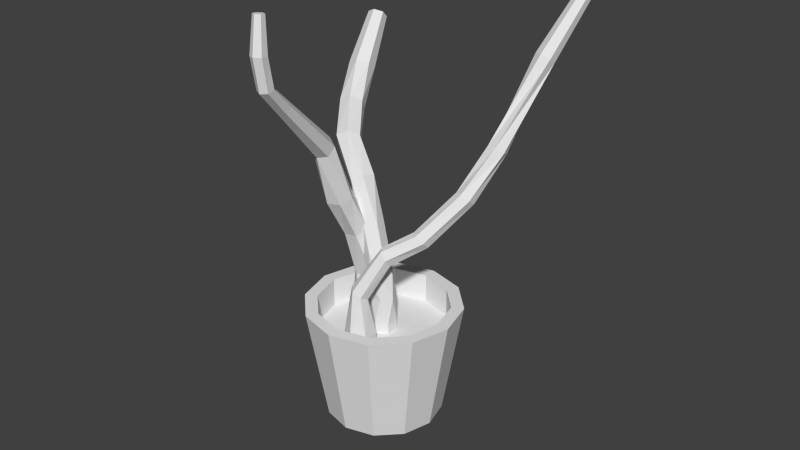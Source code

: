 # Source: plant.blend  (saved by Blender 2.73.0; exported with 4.5.12 LTS)
import bpy
from mathutils import Matrix  # noqa: F401  (used for matrix-valued properties, if any)

bpy.ops.wm.read_factory_settings(use_empty=True)
scene = bpy.context.scene
scene.name = 'Scene'

# ---- collections
col_collection_1 = bpy.data.collections.new('Collection 1'); scene.collection.children.link(col_collection_1)

# ---- world
world_world = bpy.data.worlds.new('World'); scene.world = world_world
world_world.color = (0.05088, 0.05088, 0.05088)
world_world.use_sun_shadow = False
world_world.sun_shadow_jitter_overblur = 0.0
world_world.cycles.sampling_method = 'MANUAL'
world_world.cycles.sample_map_resolution = 256

# ---- meshes
me_cylinder = bpy.data.meshes.new('Cylinder')
me_cylinder.from_pydata([(0.0, 1.0, 0.005185), (3.38e-09, 1.34, 2.005), (0.5, 0.866, 0.005185), (0.6701, 1.161, 2.005), (0.866, 0.5, 0.005185), (1.161, 0.6701, 2.005), (1.0, -4.371e-08, 0.005185), (1.34, -1.126e-08, 2.005), (0.866, -0.5, 0.005185), (1.161, -0.6701, 2.005), (0.5, -0.866, 0.005185), (0.6701, -1.161, 2.005), (1.51e-07, -1.0, 0.005185), (2.058e-07, -1.34, 2.005), (-0.5, -0.866, 0.005185), (-0.6701, -1.161, 2.005), (-0.866, -0.5, 0.005185), (-1.161, -0.6701, 2.005), (-1.0, -4.649e-07, 0.005185), (-1.34, -5.758e-07, 2.005), (-0.866, 0.5, 0.005185), (-1.161, 0.6701, 2.005), (-0.5, 0.866, 0.005185), (-0.6701, 1.161, 2.005), (-2.772e-09, 1.124, 2.005), (0.5621, 0.9735, 2.005), (0.9735, 0.5621, 2.005), (1.124, -3.508e-08, 2.005), (0.9735, -0.5621, 2.005), (0.5621, -0.9735, 2.005), (1.67e-07, -1.124, 2.005), (-0.5621, -0.9735, 2.005), (-0.9735, -0.5621, 2.005), (-1.124, -5.086e-07, 2.005), (-0.9735, 0.5621, 2.005), (-0.5621, 0.9735, 2.005), (-2.772e-09, 1.124, 1.501), (0.5621, 0.9735, 1.501), (0.9735, 0.5621, 1.501), (1.124, -3.508e-08, 1.501), (0.9735, -0.5621, 1.501), (0.5621, -0.9735, 1.501), (1.67e-07, -1.124, 1.501), (-0.5621, -0.9735, 1.501), (-0.9735, -0.5621, 1.501), (-1.124, -5.086e-07, 1.501), (-0.9735, 0.5621, 1.501), (-0.5621, 0.9735, 1.501), (0.217, -0.01956, 2.146), (0.1254, 0.1781, 2.146), (0.0, 0.2179, 1.247), (0.0, 0.2179, 1.683), (0.1887, 0.1089, 1.247), (0.1887, 0.1089, 1.683), (0.1887, -0.1089, 1.247), (0.1887, -0.1089, 1.683), (-1.905e-08, -0.2179, 1.247), (-1.905e-08, -0.2179, 1.683), (-0.1887, -0.1089, 1.247), (-0.1887, -0.1089, 1.683), (-0.1887, 0.1089, 1.247), (-0.1887, 0.1089, 1.683), (0.09156, -0.1977, 2.146), (-0.1254, -0.1781, 2.146), (-0.217, 0.01956, 2.146), (-0.09156, 0.1977, 2.146), (0.08974, -0.1632, 2.536), (0.1552, 0.0428, 2.563), (-0.1188, -0.206, 2.49), (-0.2618, -0.0428, 2.47), (-0.1963, 0.1632, 2.498), (0.01222, 0.206, 2.544), (-0.09524, -0.2385, 2.956), (0.05992, -0.08961, 2.991), (-0.2947, -0.1758, 2.895), (-0.339, 0.03591, 2.868), (-0.1839, 0.1848, 2.903), (0.0156, 0.1221, 2.964), (-0.2207, -0.2103, 3.394), (-0.06552, -0.0614, 3.429), (-0.4202, -0.1476, 3.333), (-0.4645, 0.06411, 3.307), (-0.3093, 0.213, 3.341), (-0.1098, 0.1503, 3.403), (-0.2207, -0.2103, 3.394), (-0.06552, -0.0614, 3.429), (-0.4202, -0.1476, 3.333), (-0.4645, 0.06411, 3.307), (-0.3093, 0.213, 3.341), (-0.1098, 0.1503, 3.403), (-0.5168, -0.1627, 4.1), (-0.3529, -0.07218, 4.211), (-0.629, -0.04419, 3.956), (-0.5774, 0.1649, 3.923), (-0.4135, 0.2555, 4.034), (-0.3013, 0.1369, 4.179), (-1.047, 0.08682, 4.671), (-0.8663, 0.1535, 4.773), (-1.101, 0.1728, 4.478), (-0.9749, 0.3255, 4.387), (-0.7943, 0.3921, 4.489), (-0.74, 0.3061, 4.682), (-1.473, 0.6542, 5.03), (-1.277, 0.6806, 5.121), (-1.527, 0.7674, 4.852), (-1.384, 0.9071, 4.765), (-1.188, 0.9335, 4.855), (-1.134, 0.8202, 5.034), (-1.789, 1.248, 5.449), (-1.595, 1.208, 5.541), (-1.809, 1.405, 5.3), (-1.634, 1.523, 5.242), (-1.441, 1.482, 5.333), (-1.421, 1.325, 5.482), (-1.94, 1.917, 6.134), (-1.796, 1.887, 6.201), (-1.954, 2.034, 6.023), (-1.825, 2.12, 5.98), (-1.682, 2.09, 6.048), (-1.667, 1.974, 6.158), (0.0, 1.0, -1.0), (0.1951, 0.9808, -1.0), (0.3827, 0.9239, -1.0), (0.5556, 0.8315, -1.0), (0.7071, 0.7071, -1.0), (0.8315, 0.5556, -1.0), (0.9239, 0.3827, -1.0), (0.9808, 0.1951, -1.0), (0.2293, -0.1719, 3.081), (1.0, 7.55e-08, -1.0), (0.0, 0.0, 1.0), (0.9808, -0.1951, -1.0), (0.2137, -0.2771, 3.205), (0.9239, -0.3827, -1.0), (0.3057, -0.4123, 3.21), (0.8315, -0.5556, -1.0), (0.4134, -0.4423, 3.09), (0.7071, -0.7071, -1.0), (0.429, -0.337, 2.966), (0.5556, -0.8315, -1.0), (0.337, -0.2018, 2.961), (0.3827, -0.9239, -1.0), (0.02546, -0.4337, 2.358), (0.1951, -0.9808, -1.0), (0.1431, -0.5529, 2.35), (-3.258e-07, -1.0, -1.0), (0.1176, -0.7008, 2.425), (-0.1951, -0.9808, -1.0), (-0.02546, -0.7295, 2.507), (-0.3827, -0.9239, -1.0), (-0.2274, -0.4503, 1.709), (-0.5556, -0.8315, -1.0), (-0.2274, -0.4503, 1.184), (-0.7071, -0.7071, -1.0), (-0.2274, -0.7129, 1.709), (-0.8315, -0.5556, -1.0), (-0.2274, -0.7129, 1.184), (-0.9239, -0.3827, -1.0), (-2.296e-08, -0.8442, 1.709), (-0.9808, -0.1951, -1.0), (-2.296e-08, -0.8442, 1.184), (-1.0, 9.656e-07, -1.0), (0.2274, -0.7129, 1.709), (-0.9808, 0.1951, -1.0), (0.2274, -0.7129, 1.184), (-0.9239, 0.3827, -1.0), (0.2274, -0.4503, 1.709), (-0.8315, 0.5556, -1.0), (0.2274, -0.4503, 1.184), (-0.7071, 0.7071, -1.0), (0.0, -0.319, 1.709), (-0.5556, 0.8315, -1.0), (0.0, -0.319, 1.184), (-0.3827, 0.9239, -1.0), (-0.1431, -0.6103, 2.515), (-0.1951, 0.9808, -1.0), (-0.1176, -0.4624, 2.44), (0.6489, 0.1196, 3.403), (0.6407, -0.004686, 3.509), (0.7624, -0.1137, 3.517), (0.8924, -0.09855, 3.418), (0.9006, 0.02569, 3.312), (0.7788, 0.1347, 3.304), (1.069, 0.6321, 4.055), (1.072, 0.4972, 4.148), (1.21, 0.4111, 4.164), (1.346, 0.46, 4.087), (1.344, 0.5949, 3.994), (1.205, 0.681, 3.979), (1.276, 1.085, 4.788), (1.32, 0.9437, 4.857), (1.476, 0.8952, 4.85), (1.588, 0.9881, 4.775), (1.543, 1.13, 4.706), (1.387, 1.178, 4.712), (1.579, 1.726, 6.19), (1.72, 1.646, 6.212), (1.857, 1.699, 6.14), (1.853, 1.832, 6.045), (1.712, 1.913, 6.023), (1.575, 1.86, 6.095), (2.022, 2.849, 7.69), (2.106, 2.801, 7.703), (2.187, 2.833, 7.66), (2.185, 2.912, 7.604), (2.101, 2.96, 7.591), (2.02, 2.928, 7.634), (-0.08894, 0.2573, 2.532), (-0.3039, 0.4896, 2.622), (-0.4123, 0.5333, 1.32), (-0.4123, 0.5333, 1.978), (-0.1271, 0.3686, 1.32), (-0.1271, 0.3686, 1.978), (-0.1271, 0.03937, 1.32), (-0.1271, 0.03937, 1.978), (-0.4123, -0.1253, 1.32), (-0.4123, -0.1253, 1.978), (-0.6974, 0.03937, 1.32), (-0.6974, 0.03937, 1.978), (-0.6974, 0.3686, 1.32), (-0.6974, 0.3686, 1.978), (-0.1973, -0.02829, 2.409), (-0.5206, -0.08158, 2.376), (-0.7356, 0.1507, 2.467), (-0.6272, 0.4363, 2.59), (-0.2075, -0.1306, 3.349), (-0.3408, 0.03786, 3.435), (-0.3042, -0.3122, 3.244), (-0.5343, -0.3253, 3.224), (-0.6676, -0.1568, 3.309), (-0.5709, 0.02476, 3.415), (-0.2495, -0.4457, 3.995), (-0.4118, -0.2893, 4.047), (-0.3111, -0.6569, 3.924), (-0.535, -0.7117, 3.904), (-0.6973, -0.5553, 3.956), (-0.6356, -0.3442, 4.028), (-0.3254, -0.8763, 4.811), (-0.3075, -0.742, 4.941), (-0.4949, -0.9474, 4.772), (-0.6465, -0.8842, 4.864), (-0.6286, -0.75, 4.994), (-0.4591, -0.6789, 5.033), (-0.1949, -1.815, 5.805), (-0.1829, -1.725, 5.892), (-0.3079, -1.862, 5.779), (-0.4091, -1.82, 5.84), (-0.3971, -1.73, 5.927), (-0.2841, -1.683, 5.953), (-0.1101, -2.223, 6.248), (-0.1161, -2.1, 6.273), (-0.2154, -2.29, 6.238), (-0.3268, -2.235, 6.253), (-0.3328, -2.112, 6.279), (-0.2275, -2.045, 6.289), (-0.0884, -2.323, 6.785), (-0.1008, -2.199, 6.769), (-0.1901, -2.396, 6.789), (-0.3042, -2.345, 6.777), (-0.3166, -2.222, 6.761), (-0.2149, -2.148, 6.757), (-0.1503, -2.238, 7.346), (-0.159, -2.151, 7.335), (-0.2221, -2.29, 7.349), (-0.3026, -2.254, 7.341), (-0.3113, -2.167, 7.329), (-0.2395, -2.115, 7.327)], [], [(0, 1, 3, 2), (2, 3, 5, 4), (4, 5, 7, 6), (6, 7, 9, 8), (8, 9, 11, 10), (10, 11, 13, 12), (12, 13, 15, 14), (14, 15, 17, 16), (16, 17, 19, 18), (18, 19, 21, 20), (1, 23, 35, 24), (22, 23, 1, 0), (20, 21, 23, 22), (0, 2, 4, 6, 8, 10, 12, 14, 16, 18, 20, 22), (24, 35, 47, 36), (23, 21, 34, 35), (21, 19, 33, 34), (19, 17, 32, 33), (17, 15, 31, 32), (15, 13, 30, 31), (13, 11, 29, 30), (11, 9, 28, 29), (9, 7, 27, 28), (7, 5, 26, 27), (5, 3, 25, 26), (3, 1, 24, 25), (37, 36, 47, 46, 45, 44, 43, 42, 41, 40, 39, 38), (35, 34, 46, 47), (34, 33, 45, 46), (33, 32, 44, 45), (32, 31, 43, 44), (31, 30, 42, 43), (30, 29, 41, 42), (29, 28, 40, 41), (28, 27, 39, 40), (27, 26, 38, 39), (26, 25, 37, 38), (25, 24, 36, 37), (63, 62, 68, 69), (57, 55, 62, 63), (50, 51, 53, 52), (64, 63, 69, 70), (59, 57, 63, 64), (52, 53, 55, 54), (66, 67, 73, 72), (61, 59, 64, 65), (54, 55, 57, 56), (53, 51, 49, 48), (48, 49, 67, 66), (56, 57, 59, 58), (51, 61, 65, 49), (60, 61, 51, 50), (58, 59, 61, 60), (62, 48, 66, 68), (55, 53, 48, 62), (50, 52, 54, 56, 58, 60), (65, 64, 70, 71), (49, 65, 71, 67), (72, 73, 79, 78), (68, 66, 72, 74), (69, 68, 74, 75), (70, 69, 75, 76), (71, 70, 76, 77), (67, 71, 77, 73), (78, 79, 85, 84), (74, 72, 78, 80), (75, 74, 80, 81), (76, 75, 81, 82), (77, 76, 82, 83), (73, 77, 83, 79), (84, 85, 91, 90), (80, 78, 84, 86), (81, 80, 86, 87), (82, 81, 87, 88), (83, 82, 88, 89), (79, 83, 89, 85), (90, 91, 97, 96), (86, 84, 90, 92), (87, 86, 92, 93), (88, 87, 93, 94), (89, 88, 94, 95), (85, 89, 95, 91), (96, 97, 103, 102), (92, 90, 96, 98), (93, 92, 98, 99), (94, 93, 99, 100), (95, 94, 100, 101), (91, 95, 101, 97), (102, 103, 109, 108), (98, 96, 102, 104), (99, 98, 104, 105), (100, 99, 105, 106), (101, 100, 106, 107), (97, 101, 107, 103), (108, 109, 115, 114), (104, 102, 108, 110), (105, 104, 110, 111), (106, 105, 111, 112), (107, 106, 112, 113), (103, 107, 113, 109), (114, 115, 119, 118, 117, 116), (110, 108, 114, 116), (111, 110, 116, 117), (112, 111, 117, 118), (113, 112, 118, 119), (109, 113, 119, 115), (142, 176, 128, 140), (174, 148, 134, 132), (158, 162, 146, 148), (152, 172, 168, 164, 160, 156), (160, 158, 154, 156), (144, 142, 140, 138), (140, 128, 177, 182), (168, 166, 162, 164), (150, 154, 174, 176), (148, 146, 136, 134), (154, 158, 148, 174), (172, 170, 166, 168), (146, 144, 138, 136), (162, 166, 144, 146), (164, 162, 158, 160), (170, 150, 176, 142), (152, 150, 170, 172), (156, 154, 150, 152), (166, 170, 142, 144), (176, 174, 132, 128), (182, 177, 183, 188), (128, 132, 178, 177), (132, 134, 179, 178), (134, 136, 180, 179), (136, 138, 181, 180), (138, 140, 182, 181), (188, 183, 189, 194), (177, 178, 184, 183), (178, 179, 185, 184), (179, 180, 186, 185), (180, 181, 187, 186), (181, 182, 188, 187), (194, 189, 195, 200), (183, 184, 190, 189), (184, 185, 191, 190), (185, 186, 192, 191), (186, 187, 193, 192), (187, 188, 194, 193), (200, 195, 201, 206), (189, 190, 196, 195), (190, 191, 197, 196), (191, 192, 198, 197), (192, 193, 199, 198), (193, 194, 200, 199), (206, 201, 202, 203, 204, 205), (195, 196, 202, 201), (196, 197, 203, 202), (197, 198, 204, 203), (198, 199, 205, 204), (199, 200, 206, 205), (222, 221, 227, 228), (216, 214, 221, 222), (209, 210, 212, 211), (223, 222, 228, 229), (218, 216, 222, 223), (211, 212, 214, 213), (225, 226, 232, 231), (220, 218, 223, 224), (213, 214, 216, 215), (212, 210, 208, 207), (207, 208, 226, 225), (215, 216, 218, 217), (210, 220, 224, 208), (219, 220, 210, 209), (217, 218, 220, 219), (221, 207, 225, 227), (214, 212, 207, 221), (209, 211, 213, 215, 217, 219), (224, 223, 229, 230), (208, 224, 230, 226), (231, 232, 238, 237), (227, 225, 231, 233), (228, 227, 233, 234), (229, 228, 234, 235), (230, 229, 235, 236), (226, 230, 236, 232), (237, 238, 244, 243), (233, 231, 237, 239), (234, 233, 239, 240), (235, 234, 240, 241), (236, 235, 241, 242), (232, 236, 242, 238), (243, 244, 250, 249), (239, 237, 243, 245), (240, 239, 245, 246), (241, 240, 246, 247), (242, 241, 247, 248), (238, 242, 248, 244), (249, 250, 256, 255), (245, 243, 249, 251), (246, 245, 251, 252), (247, 246, 252, 253), (248, 247, 253, 254), (244, 248, 254, 250), (255, 256, 262, 261), (251, 249, 255, 257), (252, 251, 257, 258), (253, 252, 258, 259), (254, 253, 259, 260), (250, 254, 260, 256), (261, 262, 266, 265, 264, 263), (257, 255, 261, 263), (258, 257, 263, 264), (259, 258, 264, 265), (260, 259, 265, 266), (256, 260, 266, 262)])
_uv = me_cylinder.uv_layers.new(name='UVMap')
_uv.uv.foreach_set('vector', [0.7586, 0.6409, 0.7814, 0.8493, 0.7123, 0.8468, 0.707, 0.639, 0.707, 0.639, 0.7123, 0.8468, 0.6401, 0.8493, 0.6532, 0.6409, 0.8137, 2.715e-08, 0.8403, 0.215, 0.7789, 0.2161, 0.768, 0.0007911, 0.768, 0.0007911, 0.7789, 0.2161, 0.7056, 0.2161, 0.7133, 0.0007911, 0.7133, 0.0007911, 0.7056, 0.2161, 0.6401, 0.215, 0.6643, 0.0, 0.4237, 0.4948, 0.2114, 0.5262, 0.2056, 0.4754, 0.4194, 0.4569, 0.4194, 0.4569, 0.2056, 0.4754, 0.2035, 0.4042, 0.4178, 0.4038, 0.4178, 0.4038, 0.2035, 0.4042, 0.2056, 0.3318, 0.4194, 0.3498, 0.4194, 0.3498, 0.2056, 0.3318, 0.2114, 0.2775, 0.4237, 0.3093, 0.8143, 0.2161, 0.8405, 0.431, 0.7783, 0.4319, 0.7679, 0.2167, 0.377, 0.2775, 0.3037, 0.2775, 0.3096, 0.2551, 0.3711, 0.2551, 0.7132, 0.2167, 0.7049, 0.4319, 0.6401, 0.431, 0.6648, 0.2161, 0.7679, 0.2167, 0.7783, 0.4319, 0.7049, 0.4319, 0.7132, 0.2167, 0.6673, 0.6113, 0.6401, 0.5633, 0.6401, 0.5079, 0.6673, 0.4598, 0.7145, 0.432, 0.7689, 0.4319, 0.8161, 0.4596, 0.8433, 0.5076, 0.8433, 0.563, 0.8161, 0.6111, 0.7689, 0.6389, 0.7145, 0.639, 0.6155, 0.8597, 0.6204, 0.9023, 0.5674, 0.9021, 0.5625, 0.8595, 0.3037, 0.2775, 0.2401, 0.2403, 0.2563, 0.224, 0.3096, 0.2551, 0.2401, 0.2403, 0.2035, 0.1759, 0.2255, 0.1699, 0.2563, 0.224, 0.2035, 0.1759, 0.2035, 0.1016, 0.2255, 0.1076, 0.2255, 0.1699, 0.2035, 0.1016, 0.2402, 0.03718, 0.2563, 0.05356, 0.2255, 0.1076, 0.2402, 0.03718, 0.3037, 3.833e-08, 0.3096, 0.02238, 0.2563, 0.05356, 0.3037, 3.833e-08, 0.3771, 0.0, 0.3711, 0.02238, 0.3096, 0.02238, 0.3771, 0.0, 0.4406, 0.03718, 0.4244, 0.05356, 0.3711, 0.02238, 0.4406, 0.03718, 0.4773, 0.1016, 0.4552, 0.1076, 0.4244, 0.05356, 0.4773, 0.1016, 0.4773, 0.1759, 0.4552, 0.1699, 0.4552, 0.1076, 0.4773, 0.1759, 0.4406, 0.2403, 0.4244, 0.224, 0.4552, 0.1699, 0.4406, 0.2403, 0.377, 0.2775, 0.3711, 0.2551, 0.4244, 0.224, 0.4023, 0.7278, 0.349, 0.759, 0.2875, 0.759, 0.2342, 0.7278, 0.2035, 0.6738, 0.2035, 0.6114, 0.2342, 0.5574, 0.2875, 0.5262, 0.3491, 0.5262, 0.4024, 0.5574, 0.4331, 0.6114, 0.4331, 0.6738, 0.1578, 0.8249, 0.1569, 0.8806, 0.1036, 0.8805, 0.1045, 0.8248, 0.1569, 0.8806, 0.1569, 0.9429, 0.1036, 0.9428, 0.1036, 0.8805, 0.1569, 0.9429, 0.1578, 0.995, 0.1045, 0.9949, 0.1036, 0.9428, 0.8454, 0.9478, 0.8433, 0.8864, 0.8962, 0.8858, 0.8983, 0.9472, 0.8433, 0.8864, 0.8454, 0.8277, 0.8983, 0.8271, 0.8962, 0.8858, 0.9745, 0.8262, 0.9738, 0.8813, 0.9205, 0.8812, 0.9212, 0.8261, 0.9738, 0.8813, 0.9738, 0.9436, 0.9205, 0.9436, 0.9205, 0.8812, 0.9738, 0.9436, 0.9745, 0.9965, 0.9212, 0.9964, 0.9205, 0.9436, 0.6204, 0.6937, 0.6155, 0.7393, 0.5625, 0.7391, 0.5674, 0.6935, 0.6155, 0.7393, 0.6137, 0.8, 0.5607, 0.7998, 0.5625, 0.7391, 0.6137, 0.8, 0.6155, 0.8597, 0.5625, 0.8595, 0.5607, 0.7998, 0.2279, 0.8923, 0.2078, 0.8967, 0.2201, 0.8562, 0.2422, 0.8555, 0.2223, 0.9435, 0.212, 0.9475, 0.2078, 0.8967, 0.2279, 0.8923, 0.7564, 0.9488, 0.7515, 0.9028, 0.7744, 0.9005, 0.7793, 0.9466, 0.2902, 0.8565, 0.2973, 0.8562, 0.2967, 0.8915, 0.2767, 0.8939, 0.2451, 0.9397, 0.2223, 0.9435, 0.2279, 0.8923, 0.2472, 0.8906, 0.3087, 0.9928, 0.3074, 0.9461, 0.3292, 0.9453, 0.3306, 0.9919, 0.3354, 0.8539, 0.3124, 0.8517, 0.3276, 0.8056, 0.3478, 0.809, 0.2835, 0.8067, 0.2992, 0.8069, 0.2902, 0.8565, 0.2676, 0.8556, 0.3306, 0.9919, 0.3292, 0.9453, 0.3465, 0.9452, 0.3478, 0.9919, 0.7744, 0.9005, 0.7515, 0.9028, 0.7596, 0.853, 0.7793, 0.8493, 0.3179, 0.896, 0.3011, 0.897, 0.3124, 0.8517, 0.3354, 0.8539, 0.2295, 0.9893, 0.2223, 0.9435, 0.2451, 0.9397, 0.2523, 0.9855, 0.2611, 0.8056, 0.2835, 0.8067, 0.2676, 0.8556, 0.2523, 0.8546, 0.2854, 0.76, 0.2835, 0.8067, 0.2611, 0.8056, 0.263, 0.759, 0.3011, 0.7603, 0.2992, 0.8069, 0.2835, 0.8067, 0.2854, 0.76, 0.34, 0.8956, 0.3179, 0.896, 0.3354, 0.8539, 0.3467, 0.8591, 0.3292, 0.9453, 0.3074, 0.9461, 0.3179, 0.896, 0.34, 0.8956, 0.6798, 0.9314, 0.6798, 0.9548, 0.6599, 0.9665, 0.6401, 0.9549, 0.6401, 0.9316, 0.6599, 0.9198, 0.2676, 0.8556, 0.2902, 0.8565, 0.2767, 0.8939, 0.2573, 0.8978, 0.1813, 0.8248, 0.2009, 0.8292, 0.1867, 0.8689, 0.1642, 0.8684, 0.3478, 0.809, 0.3276, 0.8056, 0.3276, 0.759, 0.3478, 0.7624, 0.2201, 0.8562, 0.2035, 0.8557, 0.2085, 0.8076, 0.2305, 0.81, 0.2422, 0.8555, 0.2201, 0.8562, 0.2305, 0.81, 0.2469, 0.8121, 0.2767, 0.8939, 0.2967, 0.8915, 0.2953, 0.9344, 0.2724, 0.9372, 0.1867, 0.8689, 0.2024, 0.8684, 0.1966, 0.9107, 0.1749, 0.9133, 0.1642, 0.8684, 0.1867, 0.8689, 0.1749, 0.9133, 0.1578, 0.9157, 0.0, 0.0, 0.0, 0.0, 0.0, 0.0, 0.0, 0.0, 0.2305, 0.81, 0.2085, 0.8076, 0.2138, 0.759, 0.2359, 0.7614, 0.2469, 0.8121, 0.2305, 0.81, 0.2359, 0.7614, 0.2523, 0.7635, 0.2724, 0.9372, 0.2953, 0.9344, 0.3011, 0.9819, 0.2782, 0.9847, 0.1749, 0.9133, 0.1966, 0.9107, 0.2024, 0.9593, 0.1807, 0.9619, 0.3276, 0.8056, 0.3079, 0.8093, 0.3079, 0.7627, 0.3276, 0.759, 0.002131, 0.8291, 0.02239, 0.8323, 0.01502, 0.9157, 0.0, 0.904, 0.0, 0.0, 0.0, 0.0, 0.0, 0.0, 0.0, 0.0, 0.0, 0.0, 0.0, 0.0, 0.0, 0.0, 0.0, 0.0, 0.0, 0.0, 0.0, 0.0, 0.0, 0.0, 0.0, 0.0, 0.0, 0.0, 0.0, 0.0, 0.0, 0.0, 0.0, 0.0, 0.0, 0.0, 0.0, 0.0, 0.0, 0.0, 0.0, 0.0, 0.9375, 0.752, 0.9237, 0.7523, 0.9205, 0.6674, 0.9355, 0.6644, 0.9913, 0.8144, 0.9723, 0.8261, 0.9375, 0.752, 0.9603, 0.7506, 0.05787, 0.9561, 0.04623, 0.953, 0.04204, 0.8852, 0.06085, 0.8898, 0.08082, 0.954, 0.05787, 0.9561, 0.06085, 0.8898, 0.08082, 0.8793, 0.8235, 0.639, 0.8432, 0.6487, 0.8044, 0.7125, 0.7814, 0.7133, 0.02239, 0.8323, 0.04204, 0.8284, 0.03758, 0.9112, 0.01502, 0.9157, 0.4363, 0.2798, 0.4569, 0.2775, 0.4443, 0.3476, 0.4241, 0.3545, 0.9603, 0.7506, 0.9375, 0.752, 0.9355, 0.6644, 0.9573, 0.6717, 0.3962, 0.9431, 0.3815, 0.9602, 0.354, 0.915, 0.3723, 0.907, 0.08082, 0.8793, 0.06085, 0.8898, 0.04508, 0.8378, 0.06455, 0.8284, 0.7814, 0.7133, 0.8044, 0.7125, 0.8037, 0.7775, 0.7826, 0.7869, 0.01502, 0.9157, 0.03758, 0.9112, 0.04204, 0.9636, 0.0229, 0.9739, 0.4241, 0.3545, 0.4443, 0.3476, 0.4405, 0.4133, 0.4237, 0.4265, 0.9573, 0.6717, 0.9355, 0.6644, 0.9583, 0.5886, 0.9802, 0.594, 0.3723, 0.907, 0.354, 0.915, 0.3478, 0.8366, 0.367, 0.8307, 0.3935, 0.9096, 0.3723, 0.907, 0.367, 0.8307, 0.3875, 0.8379, 0.7826, 0.7869, 0.8037, 0.7775, 0.8313, 0.8489, 0.8098, 0.8563, 0.4569, 0.2775, 0.4758, 0.2861, 0.464, 0.3542, 0.4443, 0.3476, 0.9715, 0.5154, 0.9517, 0.5238, 0.9437, 0.4381, 0.9584, 0.4319, 0.9802, 0.594, 0.9583, 0.5886, 0.9715, 0.5154, 0.9913, 0.5196, 0.367, 0.8307, 0.3478, 0.8366, 0.3579, 0.7612, 0.3792, 0.759, 0.3875, 0.8379, 0.367, 0.8307, 0.3792, 0.759, 0.3962, 0.7724, 0.8098, 0.8563, 0.8313, 0.8489, 0.8432, 0.9205, 0.8234, 0.9264, 0.4443, 0.3476, 0.464, 0.3542, 0.4623, 0.4162, 0.4405, 0.4133, 0.4435, 0.4977, 0.4559, 0.4879, 0.472, 0.4901, 0.4758, 0.502, 0.4634, 0.5117, 0.4473, 0.5096, 0.9913, 0.5196, 0.9715, 0.5154, 0.9584, 0.4319, 0.973, 0.435, 0.9464, 0.3845, 0.9237, 0.386, 0.9296, 0.3001, 0.9464, 0.299, 0.9667, 0.3951, 0.9464, 0.3894, 0.9517, 0.299, 0.9667, 0.3033, 0.4652, 0.9539, 0.4433, 0.9568, 0.449, 0.8645, 0.4652, 0.8624, 0.4405, 0.4133, 0.4623, 0.4162, 0.472, 0.4901, 0.4559, 0.4879, 0.1342, 0.6962, 0.1184, 0.6953, 0.1245, 0.6116, 0.1364, 0.6196, 0.3962, 0.8989, 0.4134, 0.8999, 0.4202, 0.97, 0.4046, 0.9675, 0.03489, 0.04844, 0.05249, 0.05959, 0.01204, 0.1241, 0.001216, 0.1274, 0.5846, 0.9586, 0.5607, 0.9446, 0.5607, 0.9165, 0.5846, 0.9023, 0.6086, 0.9163, 0.6086, 0.9444, 0.4325, 0.761, 0.4284, 0.8168, 0.4007, 0.8148, 0.4048, 0.759, 0.9917, 0.08804, 0.9743, 0.08867, 0.9839, 0.02904, 1.0, 0.02676, 0.1364, 0.6196, 0.1245, 0.6116, 0.1529, 0.5543, 0.1679, 0.5576, 0.1036, 0.02454, 0.07532, 0.07297, 0.05249, 0.05959, 0.08075, 0.01116, 0.1516, 0.7662, 0.1356, 0.7765, 0.1036, 0.6952, 0.1184, 0.6953, 0.4134, 0.8999, 0.4254, 0.8908, 0.4325, 0.9578, 0.4202, 0.97, 0.4007, 0.8148, 0.4284, 0.8168, 0.4134, 0.8999, 0.3962, 0.8989, 0.9723, 0.2148, 0.9692, 0.1591, 0.9968, 0.1578, 1.0, 0.2135, 0.01204, 0.1241, 0.02962, 0.1252, 0.02302, 0.1986, 0.006752, 0.2044, 0.05249, 0.05959, 0.07532, 0.07297, 0.02962, 0.1252, 0.01204, 0.1241, 0.08075, 0.01116, 0.05249, 0.05959, 0.03489, 0.04844, 0.06316, 0.0, 0.1748, 0.7522, 0.1516, 0.7662, 0.1184, 0.6953, 0.1342, 0.6962, 0.1802, 0.8145, 0.1516, 0.7662, 0.1748, 0.7522, 0.2035, 0.8005, 0.1642, 0.8248, 0.1356, 0.7765, 0.1516, 0.7662, 0.1802, 0.8145, 0.9968, 0.1578, 0.9692, 0.1591, 0.9743, 0.08867, 0.9917, 0.08804, 0.1184, 0.6953, 0.1036, 0.6952, 0.1103, 0.6049, 0.1245, 0.6116, 0.1679, 0.5576, 0.1529, 0.5543, 0.1768, 0.4579, 0.1931, 0.4577, 0.1245, 0.6116, 0.1103, 0.6049, 0.139, 0.5497, 0.1529, 0.5543, 0.7515, 0.9812, 0.7344, 0.9835, 0.7256, 0.9246, 0.7428, 0.9266, 0.0, 0.2148, 0.006752, 0.2044, 0.03198, 0.2616, 0.02184, 0.2673, 0.006752, 0.2044, 0.02302, 0.1986, 0.04872, 0.2583, 0.03198, 0.2616, 0.7086, 0.8493, 0.7256, 0.8525, 0.7174, 0.915, 0.7001, 0.9161, 0.1931, 0.4577, 0.1768, 0.4579, 0.1783, 0.3648, 0.1956, 0.3637, 0.1529, 0.5543, 0.139, 0.5497, 0.1637, 0.4546, 0.1768, 0.4579, 0.7428, 0.9266, 0.7256, 0.9246, 0.735, 0.8493, 0.7515, 0.8543, 0.02184, 0.2673, 0.03198, 0.2616, 0.0569, 0.3606, 0.04482, 0.3625, 0.03198, 0.2616, 0.04872, 0.2583, 0.07355, 0.3589, 0.0569, 0.3606, 0.7001, 0.9161, 0.7174, 0.915, 0.7256, 0.9959, 0.7088, 1.0, 0.1956, 0.3637, 0.1783, 0.3648, 0.1613, 0.199, 0.1743, 0.2027, 0.1768, 0.4579, 0.1637, 0.4546, 0.1689, 0.3623, 0.1783, 0.3648, 0.468, 0.8621, 0.4507, 0.8624, 0.4465, 0.7959, 0.463, 0.7929, 0.04482, 0.3625, 0.0569, 0.3606, 0.07236, 0.4557, 0.05719, 0.4558, 0.0569, 0.3606, 0.07355, 0.3589, 0.08717, 0.4557, 0.07236, 0.4557, 0.6798, 0.9198, 0.697, 0.9218, 0.697, 0.994, 0.6811, 0.9894, 0.1743, 0.2027, 0.1613, 0.199, 0.1776, 0.0, 0.1853, 0.002168, 0.4758, 0.8, 0.463, 0.7929, 0.4516, 0.6587, 0.4689, 0.659, 0.463, 0.7929, 0.4465, 0.7959, 0.4433, 0.6688, 0.4516, 0.6587, 0.05719, 0.4558, 0.07236, 0.4557, 0.08459, 0.6211, 0.068, 0.6231, 0.6358, 0.9762, 0.6217, 0.9816, 0.6204, 0.8478, 0.6375, 0.8498, 0.2035, 0.3601, 0.1956, 0.3637, 0.1743, 0.2027, 0.1906, 0.2019, 0.8593, 0.0, 0.8676, 2.555e-08, 0.8731, 0.00873, 0.8703, 0.01746, 0.862, 0.01746, 0.8565, 0.00873, 0.4689, 0.659, 0.4516, 0.6587, 0.4655, 0.5117, 0.4758, 0.5119, 0.05578, 0.6244, 0.068, 0.6231, 0.09372, 0.8276, 0.08646, 0.8284, 0.068, 0.6231, 0.08459, 0.6211, 0.1036, 0.8264, 0.09372, 0.8276, 0.6375, 0.8498, 0.6204, 0.8478, 0.6273, 0.6935, 0.6375, 0.6947, 0.1906, 0.2019, 0.1743, 0.2027, 0.1853, 0.002168, 0.195, 0.001738, 0.5211, 0.1148, 0.5461, 0.1222, 0.5294, 0.2134, 0.5102, 0.2079, 0.5434, 0.0766, 0.5601, 0.07736, 0.5461, 0.1222, 0.5211, 0.1148, 0.6065, 0.6935, 0.5882, 0.626, 0.6218, 0.6171, 0.6401, 0.6846, 0.4877, 0.115, 0.5211, 0.1148, 0.5102, 0.2079, 0.4874, 0.2104, 0.5096, 0.06791, 0.5434, 0.0766, 0.5211, 0.1148, 0.4877, 0.115, 0.8629, 0.8271, 0.847, 0.7584, 0.8792, 0.7505, 0.895, 0.8192, 0.6045, 0.4642, 0.5813, 0.4621, 0.5763, 0.3916, 0.6004, 0.3901, 0.8895, 0.1019, 0.9131, 0.105, 0.9001, 0.1563, 0.8695, 0.1652, 0.895, 0.8192, 0.8792, 0.7505, 0.9047, 0.7451, 0.9205, 0.8139, 0.6218, 0.6171, 0.5882, 0.626, 0.5821, 0.5571, 0.6159, 0.5568, 0.6159, 0.5568, 0.5821, 0.5571, 0.5813, 0.4621, 0.6045, 0.4642, 0.5607, 0.008685, 0.5434, 0.0766, 0.5096, 0.06791, 0.5269, 0.0, 0.856, 0.0965, 0.8895, 0.1019, 0.8695, 0.1652, 0.8405, 0.1637, 0.9001, 0.03219, 0.8895, 0.1019, 0.856, 0.0965, 0.8666, 0.02676, 0.9237, 0.03524, 0.9131, 0.105, 0.8895, 0.1019, 0.9001, 0.03219, 0.8777, 0.7036, 0.8433, 0.6982, 0.8655, 0.6029, 0.8889, 0.6091, 0.8792, 0.7505, 0.847, 0.7584, 0.8433, 0.6982, 0.8777, 0.7036, 0.7001, 0.8668, 0.7001, 0.9021, 0.6701, 0.9198, 0.6401, 0.9023, 0.6401, 0.8671, 0.6701, 0.8493, 0.8695, 0.1652, 0.9001, 0.1563, 0.9034, 0.2474, 0.8813, 0.2556, 0.8405, 0.1637, 0.8695, 0.1652, 0.8813, 0.2556, 0.8625, 0.2544, 0.6004, 0.3901, 0.5763, 0.3916, 0.5855, 0.286, 0.595, 0.296, 0.8889, 0.6091, 0.8655, 0.6029, 0.8821, 0.5278, 0.9065, 0.5299, 0.5102, 0.2079, 0.5294, 0.2134, 0.5287, 0.2917, 0.5122, 0.2873, 0.4874, 0.2104, 0.5102, 0.2079, 0.5122, 0.2873, 0.4884, 0.2862, 0.8813, 0.2556, 0.9034, 0.2474, 0.9237, 0.32, 0.9027, 0.3248, 0.8625, 0.2544, 0.8813, 0.2556, 0.9027, 0.3248, 0.8814, 0.3232, 0.5272, 0.6857, 0.5461, 0.6912, 0.5108, 0.8274, 0.4982, 0.8238, 0.9065, 0.5299, 0.8821, 0.5278, 0.907, 0.4319, 0.9205, 0.4334, 0.5122, 0.2873, 0.5287, 0.2917, 0.5051, 0.3832, 0.486, 0.3886, 0.4884, 0.2862, 0.5122, 0.2873, 0.486, 0.3886, 0.4773, 0.3991, 0.9027, 0.3248, 0.9237, 0.32, 0.9156, 0.4307, 0.897, 0.4319, 0.5763, 0.3916, 0.5607, 0.3956, 0.5665, 0.2807, 0.5855, 0.286, 0.4982, 0.8238, 0.5108, 0.8274, 0.4988, 0.8809, 0.4869, 0.8844, 0.08082, 0.8311, 0.1004, 0.8284, 0.09834, 0.9248, 0.08528, 0.9266, 0.486, 0.3886, 0.5051, 0.3832, 0.5424, 0.5121, 0.5297, 0.5157, 0.9692, 0.2884, 0.9547, 0.299, 0.9348, 0.1869, 0.9444, 0.1798, 0.9175, 0.9795, 0.8983, 0.9757, 0.9047, 0.8684, 0.9175, 0.8709, 0.5855, 0.286, 0.5665, 0.2807, 0.6114, 0.1563, 0.6241, 0.1599, 0.4869, 0.8844, 0.4988, 0.8809, 0.5154, 0.9323, 0.5056, 0.9397, 0.08528, 0.9266, 0.09834, 0.9248, 0.1004, 0.9675, 0.08775, 0.9715, 0.5297, 0.5157, 0.5424, 0.5121, 0.5607, 0.5713, 0.5476, 0.5697, 0.9444, 0.1798, 0.9348, 0.1869, 0.9237, 0.1387, 0.9325, 0.1382, 0.9175, 0.8709, 0.9047, 0.8684, 0.9045, 0.8271, 0.9168, 0.8319, 0.6241, 0.1599, 0.6114, 0.1563, 0.627, 0.1112, 0.6401, 0.1096, 0.5056, 0.9397, 0.5154, 0.9323, 0.5461, 0.9842, 0.5392, 0.9894, 0.4773, 0.8881, 0.4869, 0.8844, 0.5056, 0.9397, 0.4963, 0.945, 0.5476, 0.5697, 0.5607, 0.5713, 0.5539, 0.6311, 0.5415, 0.6267, 0.9325, 0.1382, 0.9237, 0.1387, 0.9326, 0.08325, 0.9399, 0.08682, 0.9453, 0.1408, 0.9325, 0.1382, 0.9399, 0.08682, 0.9524, 0.09085, 0.6401, 0.1096, 0.627, 0.1112, 0.6208, 0.06017, 0.6331, 0.05579, 0.8403, 0.01409, 0.8403, 0.004691, 0.8484, 0.0, 0.8565, 0.004704, 0.8565, 0.0141, 0.8484, 0.01879, 0.4963, 0.945, 0.5056, 0.9397, 0.5392, 0.9894, 0.5326, 0.9932, 0.5415, 0.6267, 0.5539, 0.6311, 0.5309, 0.6857, 0.5221, 0.6827, 0.9399, 0.08682, 0.9326, 0.08325, 0.9552, 0.02676, 0.9603, 0.02928, 0.9524, 0.09085, 0.9399, 0.08682, 0.9603, 0.02928, 0.9692, 0.03213, 0.6331, 0.05579, 0.6208, 0.06017, 0.6011, 0.003091, 0.6097, 0.0])
me_cylinder.use_remesh_preserve_volume = False
me_cylinder.use_remesh_preserve_attributes = False
me_cylinder.use_mirror_vertex_groups = False
me_cylinder.update()

# ---- objects
ob_cylinder = bpy.data.objects.new('Cylinder', me_cylinder)

# ---- transforms, parenting, visibility, modifiers, constraints
ob_cylinder.location = (0.0, 0.0, 0.0)
ob_cylinder.lineart.crease_threshold = 0.0

# ---- collection membership
col_collection_1.objects.link(ob_cylinder)

# ---- scene / render settings (as saved in the file)
scene.frame_start = 1; scene.frame_end = 250; scene.frame_set(1)
scene.render.engine = 'BLENDER_EEVEE_NEXT'
scene.render.resolution_percentage = 50
scene.render.dither_intensity = 0.0
scene.cycles.use_denoising = False
scene.cycles.samples = 10
scene.cycles.sampling_pattern = 'TABULATED_SOBOL'
scene.cycles.light_sampling_threshold = 0.0
scene.cycles.use_adaptive_sampling = False
scene.cycles.use_light_tree = False
scene.cycles.blur_glossy = 0.0
scene.cycles.pixel_filter_type = 'GAUSSIAN'
scene.cycles.sample_clamp_indirect = 0.0
scene.view_settings.view_transform = 'Standard'
bpy.context.view_layer.update()

# ---- added for rendering (the .blend has no active camera and no usable light): camera, sun
cam_auto = bpy.data.cameras.new('AutoCamera')
cam_auto.lens = 50.0
cam_auto.sensor_width = 36.0
cam_auto.clip_end = 1000.0
ob_auto_camera = bpy.data.objects.new('AutoCamera', cam_auto)
scene.collection.objects.link(ob_auto_camera)
ob_auto_camera.location = (10.3181, -11.9602, 11.5131)
ob_auto_camera.rotation_euler = (1.09748, -7.21219e-08, 0.694738)
scene.camera = ob_auto_camera
light_auto_sun = bpy.data.lights.new('AutoSun', 'SUN')
light_auto_sun.energy = 3.0
light_auto_sun.angle = 0.0523599
ob_auto_sun = bpy.data.objects.new('AutoSun', light_auto_sun)
scene.collection.objects.link(ob_auto_sun)
ob_auto_sun.rotation_euler = (0.872665, 0.174533, 0.523599)
bpy.context.view_layer.update()
